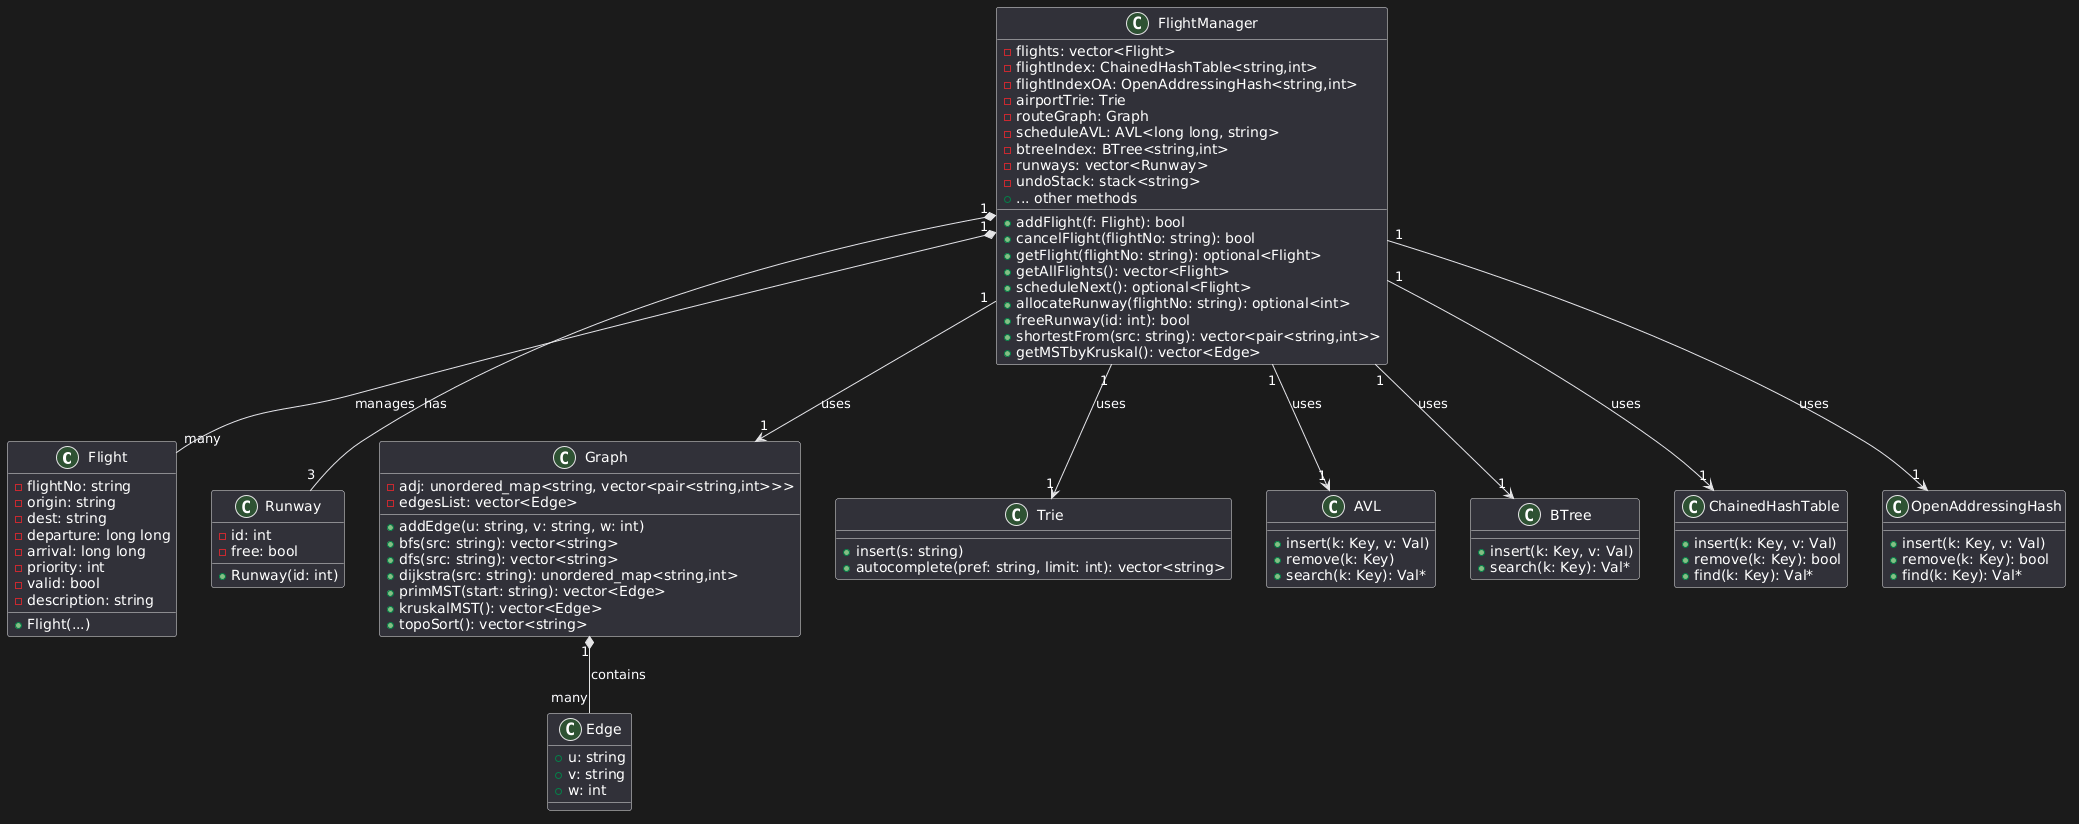

The diagram above was rendered by PlantUML. Its source (embedded in the PNG):
@startuml
class Flight {
  - flightNo: string
  - origin: string
  - dest: string
  - departure: long long
  - arrival: long long
  - priority: int
  - valid: bool
  - description: string
  + Flight(...)
}

class Runway {
  - id: int
  - free: bool
  + Runway(id: int)
}

class FlightManager {
  - flights: vector<Flight>
  - flightIndex: ChainedHashTable<string,int>
  - flightIndexOA: OpenAddressingHash<string,int>
  - airportTrie: Trie
  - routeGraph: Graph
  - scheduleAVL: AVL<long long, string>
  - btreeIndex: BTree<string,int>
  - runways: vector<Runway>
  - undoStack: stack<string>
  + addFlight(f: Flight): bool
  + cancelFlight(flightNo: string): bool
  + getFlight(flightNo: string): optional<Flight>
  + getAllFlights(): vector<Flight>
  + scheduleNext(): optional<Flight>
  + allocateRunway(flightNo: string): optional<int>
  + freeRunway(id: int): bool
  + shortestFrom(src: string): vector<pair<string,int>>
  + getMSTbyKruskal(): vector<Edge>
  + ... other methods
}

class Graph {
  - adj: unordered_map<string, vector<pair<string,int>>>
  - edgesList: vector<Edge>
  + addEdge(u: string, v: string, w: int)
  + bfs(src: string): vector<string>
  + dfs(src: string): vector<string>
  + dijkstra(src: string): unordered_map<string,int>
  + primMST(start: string): vector<Edge>
  + kruskalMST(): vector<Edge>
  + topoSort(): vector<string>
}

class Edge {
  + u: string
  + v: string
  + w: int
}

class Trie {
  + insert(s: string)
  + autocomplete(pref: string, limit: int): vector<string>
}

class AVL {
  + insert(k: Key, v: Val)
  + remove(k: Key)
  + search(k: Key): Val*
}

class BTree {
  + insert(k: Key, v: Val)
  + search(k: Key): Val*
}

class ChainedHashTable {
  + insert(k: Key, v: Val)
  + remove(k: Key): bool
  + find(k: Key): Val*
}

class OpenAddressingHash {
  + insert(k: Key, v: Val)
  + remove(k: Key): bool
  + find(k: Key): Val*
}

FlightManager "1" *-- "many" Flight : manages
FlightManager "1" *-- "3" Runway : has
FlightManager "1" --> "1" Graph : uses
FlightManager "1" --> "1" Trie : uses
FlightManager "1" --> "1" AVL : uses
FlightManager "1" --> "1" BTree : uses
FlightManager "1" --> "1" ChainedHashTable : uses
FlightManager "1" --> "1" OpenAddressingHash : uses
Graph "1" *-- "many" Edge : contains
@enduml